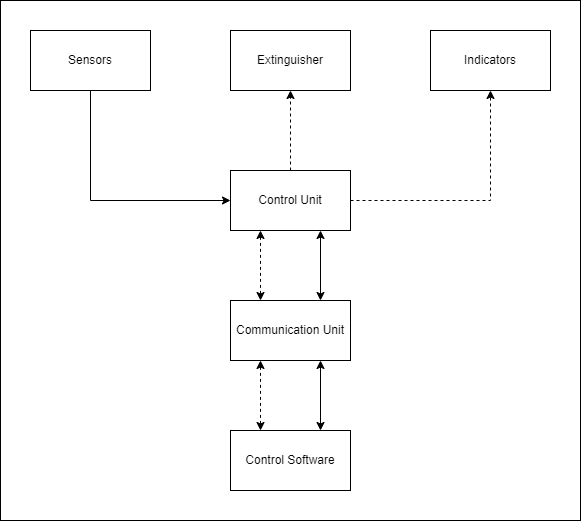

The diagram above was exported from draw.io. Its source (the exported page's mxGraphModel, read from the mxfile embedded in the PNG):
<mxGraphModel dx="1106" dy="680" grid="1" gridSize="10" guides="1" tooltips="1" connect="1" arrows="1" fold="1" page="1" pageScale="1" pageWidth="850" pageHeight="1100" math="0" shadow="0">
  <root>
    <mxCell id="0" />
    <mxCell id="1" parent="0" />
    <mxCell id="ZtW7-gDKSqbAB7aynA33-15" value="" style="rounded=0;whiteSpace=wrap;html=1;" vertex="1" parent="1">
      <mxGeometry x="90" y="90" width="580" height="520" as="geometry" />
    </mxCell>
    <mxCell id="ZtW7-gDKSqbAB7aynA33-7" style="edgeStyle=orthogonalEdgeStyle;rounded=0;orthogonalLoop=1;jettySize=auto;html=1;exitX=0.5;exitY=0;exitDx=0;exitDy=0;entryX=0.5;entryY=1;entryDx=0;entryDy=0;dashed=1;" edge="1" parent="1" source="ZtW7-gDKSqbAB7aynA33-1" target="ZtW7-gDKSqbAB7aynA33-5">
      <mxGeometry relative="1" as="geometry" />
    </mxCell>
    <mxCell id="ZtW7-gDKSqbAB7aynA33-8" style="edgeStyle=orthogonalEdgeStyle;rounded=0;orthogonalLoop=1;jettySize=auto;html=1;exitX=1;exitY=0.5;exitDx=0;exitDy=0;entryX=0.5;entryY=1;entryDx=0;entryDy=0;dashed=1;" edge="1" parent="1" source="ZtW7-gDKSqbAB7aynA33-1" target="ZtW7-gDKSqbAB7aynA33-4">
      <mxGeometry relative="1" as="geometry" />
    </mxCell>
    <mxCell id="ZtW7-gDKSqbAB7aynA33-10" style="edgeStyle=orthogonalEdgeStyle;rounded=0;orthogonalLoop=1;jettySize=auto;html=1;exitX=0.25;exitY=1;exitDx=0;exitDy=0;entryX=0.25;entryY=0;entryDx=0;entryDy=0;dashed=1;startArrow=classic;startFill=1;" edge="1" parent="1" source="ZtW7-gDKSqbAB7aynA33-1" target="ZtW7-gDKSqbAB7aynA33-2">
      <mxGeometry relative="1" as="geometry" />
    </mxCell>
    <mxCell id="ZtW7-gDKSqbAB7aynA33-1" value="Control Unit" style="rounded=0;whiteSpace=wrap;html=1;" vertex="1" parent="1">
      <mxGeometry x="320" y="260" width="120" height="60" as="geometry" />
    </mxCell>
    <mxCell id="ZtW7-gDKSqbAB7aynA33-11" style="edgeStyle=orthogonalEdgeStyle;rounded=0;orthogonalLoop=1;jettySize=auto;html=1;exitX=0.75;exitY=0;exitDx=0;exitDy=0;entryX=0.75;entryY=1;entryDx=0;entryDy=0;startArrow=classic;startFill=1;" edge="1" parent="1" source="ZtW7-gDKSqbAB7aynA33-2" target="ZtW7-gDKSqbAB7aynA33-1">
      <mxGeometry relative="1" as="geometry" />
    </mxCell>
    <mxCell id="ZtW7-gDKSqbAB7aynA33-13" style="edgeStyle=orthogonalEdgeStyle;rounded=0;orthogonalLoop=1;jettySize=auto;html=1;exitX=0.25;exitY=1;exitDx=0;exitDy=0;entryX=0.25;entryY=0;entryDx=0;entryDy=0;startArrow=classic;startFill=1;dashed=1;" edge="1" parent="1" source="ZtW7-gDKSqbAB7aynA33-2" target="ZtW7-gDKSqbAB7aynA33-12">
      <mxGeometry relative="1" as="geometry" />
    </mxCell>
    <mxCell id="ZtW7-gDKSqbAB7aynA33-2" value="Communication Unit" style="rounded=0;whiteSpace=wrap;html=1;" vertex="1" parent="1">
      <mxGeometry x="320" y="390" width="120" height="60" as="geometry" />
    </mxCell>
    <mxCell id="ZtW7-gDKSqbAB7aynA33-6" style="edgeStyle=orthogonalEdgeStyle;rounded=0;orthogonalLoop=1;jettySize=auto;html=1;exitX=0.5;exitY=1;exitDx=0;exitDy=0;entryX=0;entryY=0.5;entryDx=0;entryDy=0;" edge="1" parent="1" source="ZtW7-gDKSqbAB7aynA33-3" target="ZtW7-gDKSqbAB7aynA33-1">
      <mxGeometry relative="1" as="geometry" />
    </mxCell>
    <mxCell id="ZtW7-gDKSqbAB7aynA33-3" value="Sensors" style="rounded=0;whiteSpace=wrap;html=1;" vertex="1" parent="1">
      <mxGeometry x="120" y="120" width="120" height="60" as="geometry" />
    </mxCell>
    <mxCell id="ZtW7-gDKSqbAB7aynA33-4" value="Indicators" style="rounded=0;whiteSpace=wrap;html=1;" vertex="1" parent="1">
      <mxGeometry x="520" y="120" width="120" height="60" as="geometry" />
    </mxCell>
    <mxCell id="ZtW7-gDKSqbAB7aynA33-5" value="Extinguisher" style="rounded=0;whiteSpace=wrap;html=1;" vertex="1" parent="1">
      <mxGeometry x="320" y="120" width="120" height="60" as="geometry" />
    </mxCell>
    <mxCell id="ZtW7-gDKSqbAB7aynA33-14" style="edgeStyle=orthogonalEdgeStyle;rounded=0;orthogonalLoop=1;jettySize=auto;html=1;exitX=0.75;exitY=0;exitDx=0;exitDy=0;entryX=0.75;entryY=1;entryDx=0;entryDy=0;startArrow=classic;startFill=1;" edge="1" parent="1" source="ZtW7-gDKSqbAB7aynA33-12" target="ZtW7-gDKSqbAB7aynA33-2">
      <mxGeometry relative="1" as="geometry" />
    </mxCell>
    <mxCell id="ZtW7-gDKSqbAB7aynA33-12" value="Control Software" style="rounded=0;whiteSpace=wrap;html=1;" vertex="1" parent="1">
      <mxGeometry x="320" y="520" width="120" height="60" as="geometry" />
    </mxCell>
  </root>
</mxGraphModel>